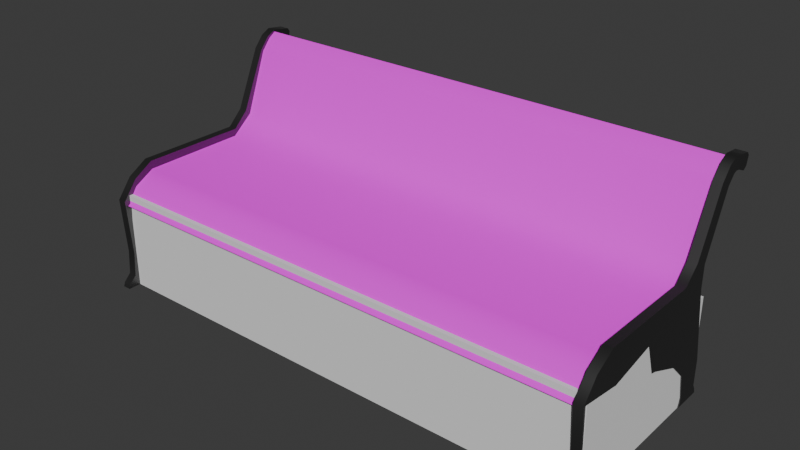 # Source: mesh_bench_1.blend  (saved by Blender 4.2.66; exported with 4.5.12 LTS)
import bpy
from mathutils import Matrix  # noqa: F401  (used for matrix-valued properties, if any)

bpy.ops.wm.read_factory_settings(use_empty=True)
scene = bpy.context.scene
scene.name = 'Scene'

# ---- collections
col_collection = bpy.data.collections.new('Collection'); scene.collection.children.link(col_collection)

# ---- images (referenced by path relative to the original .blend; pixels are not part of the script)
import os
ASSET_DIR = os.environ.get("B2B_ASSET_DIR", "")  # directory of the original .blend (textures are referenced by path, not embedded)
HERE = os.path.dirname(os.path.abspath(__file__))  # packed textures are extracted next to this script under _unpacked/

def load_image(name, relpath, width, height, colorspace="sRGB"):
    """Load a texture the original file referenced (path relative to the .blend, or extracted next to this script)."""
    p = next((c for c in (os.path.join(HERE, relpath), os.path.join(ASSET_DIR, relpath)) if relpath and os.path.exists(c)), "")
    if p:
        img = bpy.data.images.load(p, check_existing=True)
        img.name = name
    else:  # same state as the original file: an image datablock whose file is absent (Cycles renders it pink)
        img = bpy.data.images.new(name, width, height)
        img.source = "FILE"
        img.filepath = "//" + (relpath or name)
    img.colorspace_settings.name = colorspace
    return img
img_texture_bench_1_albm_png = load_image('texture_bench_1_albm.png', 'texture_bench_1_albm.png', 1024, 1024, 'sRGB')

# ---- materials (node trees are filled in below, after node groups)
mat_material = bpy.data.materials.new('Material')
mat_material.alpha_threshold = 0.0
mat_material.roughness = 0.5
mat_material.line_color = (0.0, 0.0, 0.0, 1.0)
mat_metal = bpy.data.materials.new('Metal')

# ---- material node trees
mat_material.use_nodes = True; mat_material.node_tree.nodes.clear()
_N = mat_material.node_tree.nodes; _L = mat_material.node_tree.links
n0 = _N.new('ShaderNodeOutputMaterial'); n0.name = 'Material Output'; n0.location = (300, 300)
n1 = _N.new('ShaderNodeBsdfPrincipled'); n1.name = 'Principled BSDF'; n1.location = (10, 300)
n1.inputs[3].default_value = 1.45
n2 = _N.new('ShaderNodeTexImage'); n2.name = 'Image Texture'; n2.location = (-280, 280)
n2.image = img_texture_bench_1_albm_png
_L.new(n1.outputs[0], n0.inputs[0])
_L.new(n2.outputs[0], n1.inputs[0])
n0.is_active_output = True
mat_metal.use_nodes = True; mat_metal.node_tree.nodes.clear()
_N = mat_metal.node_tree.nodes; _L = mat_metal.node_tree.links
n0 = _N.new('ShaderNodeBsdfPrincipled'); n0.name = 'Principled BSDF'; n0.location = (10, 300)
n0.inputs[0].default_value = (0.1607, 0.1607, 0.1607, 1.0)
n0.inputs[1].default_value = 1.0
n0.inputs[2].default_value = 0.4533
n1 = _N.new('ShaderNodeOutputMaterial'); n1.name = 'Material Output'; n1.location = (300, 300)
_L.new(n0.outputs[0], n1.inputs[0])
n1.is_active_output = True

# ---- world
world_world = bpy.data.worlds.new('World'); scene.world = world_world
world_world.use_nodes = True; world_world.node_tree.nodes.clear()
_N = world_world.node_tree.nodes; _L = world_world.node_tree.links
n0 = _N.new('ShaderNodeOutputWorld'); n0.name = 'World Output'; n0.location = (300, 300)
n1 = _N.new('ShaderNodeBackground'); n1.name = 'Background'; n1.location = (10, 300)
n1.inputs[0].default_value = (0.05088, 0.05088, 0.05088, 1.0)
_L.new(n1.outputs[0], n0.inputs[0])
n0.is_active_output = True
world_world.color = (0.05088, 0.05088, 0.05088)
world_world.sun_shadow_jitter_overblur = 0.0

# ---- meshes
me_plane = bpy.data.meshes.new('Plane')
me_plane.from_pydata([(2.81, -0.668, 1.302), (2.81, 0.5473, 1.302), (2.81, -0.9012, 1.175), (2.81, -1.034, 0.9875), (2.812, 0.8037, 1.501), (2.812, 1.074, 2.198), (2.812, 1.183, 2.325), (2.812, 1.27, 2.382), (2.81, -0.6385, 1.185), (2.81, 0.5864, 1.188), (2.81, -0.8216, 1.085), (2.81, -0.9363, 0.918), (2.812, 0.9001, 1.429), (2.812, 1.177, 2.137), (2.812, 1.262, 2.235), (2.812, 1.336, 2.282), (0.0, -0.668, 1.302), (0.0, 0.5473, 1.302), (0.0, -0.9012, 1.175), (0.0, -1.034, 0.9875), (0.0, 0.8037, 1.501), (0.0, 1.074, 2.198), (0.0, 1.183, 2.325), (0.0, 1.27, 2.382), (0.0, -0.6385, 1.185), (0.0, 0.5863, 1.188), (0.0, -0.8216, 1.085), (0.0, -0.9363, 0.918), (0.0, 0.9, 1.429), (0.0, 1.177, 2.137), (0.0, 1.262, 2.235), (0.0, 1.336, 2.282)], [], [(16, 0, 1, 17), (17, 1, 4, 20), (20, 4, 5, 21), (21, 5, 6, 22), (22, 6, 7, 23), (24, 25, 9, 8), (25, 28, 12, 9), (28, 29, 13, 12), (29, 30, 14, 13), (30, 31, 15, 14), (1, 0, 8, 9), (0, 2, 10, 8), (2, 3, 11, 10), (4, 1, 9, 12), (5, 4, 12, 13), (6, 5, 13, 14), (23, 7, 15, 31), (7, 6, 14, 15), (3, 19, 27, 11), (10, 11, 27, 26), (8, 10, 26, 24), (2, 18, 19, 3), (0, 16, 18, 2)])
me_plane.polygons.foreach_set('use_smooth', [True] * 23)
_k = set([(0, 1), (0, 2), (1, 4), (2, 3), (3, 11), (3, 19), (4, 5), (5, 6), (6, 7), (7, 15), (7, 23), (11, 27), (15, 31)])
me_plane.attributes.new('sharp_edge', 'BOOLEAN', 'EDGE').data.foreach_set('value', [ (min(e.vertices), max(e.vertices)) in _k for e in me_plane.edges])
_uv = me_plane.uv_layers.new(name='UVMap')
_uv.uv.foreach_set('vector', [0.08984, 0.4141, 0.08984, 0.0, 0.2695, 0.0, 0.2695, 0.4141, 0.2695, 0.4141, 0.2695, 0.0, 0.3164, 0.0, 0.3164, 0.4141, 0.3164, 0.4141, 0.3164, 0.0, 0.4258, 0.0, 0.4258, 0.4141, 0.4258, 0.4141, 0.4258, 0.0, 0.4492, 0.0, 0.4492, 0.4141, 0.4492, 0.4141, 0.4492, 0.0, 0.4648, 0.0, 0.4648, 0.4141, 0.8477, 0.4141, 0.668, 0.4141, 0.668, 0.0, 0.8477, 0.0, 0.668, 0.4141, 0.6094, 0.4141, 0.6094, 0.0, 0.668, 0.0, 0.6094, 0.4141, 0.4961, 0.4141, 0.4961, 0.0, 0.6094, 0.0, 0.4961, 0.4141, 0.4766, 0.4141, 0.4766, 0.0, 0.4961, 0.0, 0.4766, 0.4141, 0.4648, 0.4141, 0.4648, 0.0, 0.4766, 0.0, 0.2422, 0.4648, 0.08594, 0.5508, 0.08203, 0.5352, 0.2383, 0.4492, 0.08594, 0.5508, 0.04688, 0.5508, 0.05078, 0.5352, 0.08203, 0.5352, 0.04688, 0.5508, 0.01562, 0.5391, 0.02344, 0.5234, 0.05078, 0.5352, 0.2891, 0.4727, 0.2422, 0.4648, 0.2383, 0.4492, 0.2969, 0.457, 0.375, 0.543, 0.2891, 0.4727, 0.2969, 0.457, 0.3828, 0.5273, 0.3984, 0.5508, 0.375, 0.543, 0.3828, 0.5273, 0.4023, 0.5352, 0.4297, 0.4297, 0.01562, 0.4297, 0.01562, 0.4141, 0.4297, 0.4141, 0.4102, 0.5508, 0.3984, 0.5508, 0.4023, 0.5352, 0.4141, 0.5352, 0.01562, 0.4297, 0.4297, 0.4297, 0.4297, 0.4492, 0.01562, 0.4492, 0.8789, 0.0, 0.9062, 0.0, 0.9062, 0.4141, 0.8789, 0.4141, 0.8477, 0.0, 0.8789, 0.0, 0.8789, 0.4141, 0.8477, 0.4141, 0.05078, 0.0, 0.05078, 0.4141, 0.01562, 0.4141, 0.01562, 0.0, 0.08984, 0.0, 0.08984, 0.4141, 0.05078, 0.4141, 0.05078, 0.0])
me_plane.materials.append(mat_material)
me_plane.update()
me_plane_001 = bpy.data.meshes.new('Plane.001')
me_plane_001.from_pydata([(2.91, 1.352, 2.242), (2.91, 1.26, 2.232), (2.91, 1.18, 2.142), (2.91, 0.9, 1.481), (2.91, -0.56, 0.9758), (2.91, 0.45, 1.086), (2.91, -0.23, 1.126), (2.91, 1.159, 2.35), (2.91, 1.046, 2.218), (2.91, 0.7453, 1.555), (2.91, -1.07, 1.045), (2.91, -0.9, 1.261), (2.91, 0.5652, 1.384), (2.91, -0.67, 1.396), (2.91, -0.8833, 0.3772), (2.91, -1.03, 0.4015), (2.91, 0.9, 1.231), (2.91, 0.69, 0.8759), (2.91, 0.9479, 0.9419), (2.91, 0.73, 0.3715), (2.91, 1.04, 0.4015), (2.91, -0.94, 0.1015), (2.91, -1.05, 0.1315), (2.91, 0.78, 0.1015), (2.91, 1.04, 0.1015), (2.91, -0.97, 0.001541), (2.91, -1.15, 0.001541), (2.91, -1.13, 0.05154), (2.91, -0.95, 0.05154), (2.91, 0.75, 0.001541), (2.91, 1.08, 0.001541), (2.91, 0.77, 0.05154), (2.91, 1.07, 0.05154), (2.91, 0.03, 1.099), (2.91, 0.16, 0.7274), (2.91, 0.53, 0.5715), (2.91, 1.267, 2.404), (2.812, 1.352, 2.242), (2.812, 1.26, 2.232), (2.812, 1.18, 2.142), (2.812, -0.56, 0.9758), (2.812, -0.23, 1.126), (2.812, 1.159, 2.35), (2.812, 1.046, 2.218), (2.812, 0.7453, 1.555), (2.812, -1.07, 1.045), (2.812, -0.9, 1.261), (2.812, 0.5652, 1.384), (2.812, -0.67, 1.396), (2.812, -0.8833, 0.3772), (2.812, -1.03, 0.4015), (2.812, 0.9, 1.231), (2.812, 0.69, 0.8759), (2.812, 0.9479, 0.9419), (2.812, 0.73, 0.3715), (2.812, 1.04, 0.4015), (2.812, -0.94, 0.1015), (2.812, -1.05, 0.1315), (2.812, 0.78, 0.1015), (2.812, 1.04, 0.1015), (2.812, -0.97, 0.001541), (2.812, -1.15, 0.001541), (2.812, -1.13, 0.05154), (2.812, -0.95, 0.05154), (2.812, 0.75, 0.001541), (2.812, 1.08, 0.001541), (2.812, 0.77, 0.05154), (2.812, 1.07, 0.05154), (2.812, 0.03, 1.099), (2.812, 0.16, 0.7274), (2.812, 0.53, 0.5715), (2.812, 1.267, 2.404), (2.91, 1.3, 2.249), (2.91, 1.213, 2.377), (2.812, 1.3, 2.249), (2.812, 1.213, 2.377), (2.921, 1.438, 2.207), (2.921, 1.482, 2.242), (2.921, 1.503, 2.334), (2.921, 1.475, 2.373), (2.801, 1.482, 2.242), (2.801, 1.438, 2.207), (2.801, 1.475, 2.373), (2.801, 1.503, 2.334), (2.812, 0.45, 1.086), (2.812, 0.9, 1.481), (2.812, 0.675, 1.032), (-3.338e-07, 0.45, 1.086), (0.0, 0.9, 1.481), (0.0, 0.9, 1.231), (0.0, 0.675, 1.032), (2.833, -0.6908, 0.6158), (2.785, -0.5027, 0.7491), (2.812, -0.5677, 0.8481), (2.801, -0.7121, 0.841), (2.687, -0.5027, 0.7491), (2.735, -0.6908, 0.6158), (2.703, -0.7121, 0.841), (2.714, -0.5677, 0.8481)], [], [(7, 8, 2, 1), (9, 12, 5, 3), (12, 13, 6, 33, 5), (13, 11, 4, 6), (91, 94, 10, 15, 14), (8, 9, 3, 2), (73, 7, 1, 72), (91, 14, 49, 96), (3, 5, 16), (16, 5, 17, 18), (18, 17, 19, 20), (14, 15, 22, 21), (20, 19, 23, 24), (28, 27, 26, 25), (21, 22, 27, 28), (32, 31, 29, 30), (24, 23, 31, 32), (34, 92, 95, 69), (33, 34, 35, 5), (5, 35, 19, 17), (76, 0, 37, 81), (42, 38, 39, 43), (44, 85, 84, 47), (47, 84, 68, 41, 48), (48, 41, 40, 46), (97, 96, 49, 50, 45), (43, 39, 85, 44), (75, 74, 38, 42), (51, 53, 52, 84, 86), (53, 55, 54, 52), (49, 56, 57, 50), (55, 59, 58, 54), (63, 60, 61, 62), (56, 63, 62, 57), (67, 65, 64, 66), (59, 67, 66, 58), (46, 40, 98, 97, 45), (68, 84, 70, 69), (84, 52, 54, 70), (2, 3, 85, 39), (72, 1, 38, 74), (9, 8, 43, 44), (8, 7, 42, 43), (10, 11, 46, 45), (12, 9, 44, 47), (13, 12, 47, 48), (11, 13, 48, 46), (1, 2, 39, 38), (15, 10, 45, 50), (95, 98, 40, 41, 68, 69), (3, 16, 51, 85), (16, 18, 53, 51), (18, 20, 55, 53), (22, 15, 50, 57), (14, 21, 56, 49), (23, 19, 54, 58), (20, 24, 59, 55), (26, 27, 62, 61), (21, 28, 63, 56), (27, 22, 57, 62), (28, 25, 60, 63), (29, 31, 66, 64), (24, 32, 67, 59), (31, 23, 58, 66), (32, 30, 65, 67), (19, 35, 70, 54), (11, 10, 94, 93, 4), (35, 34, 69, 70), (36, 0, 76, 77, 78, 79), (71, 82, 83, 80, 81, 37), (73, 36, 71, 75), (36, 79, 82, 71), (7, 73, 75, 42), (0, 72, 74, 37), (71, 37, 74, 75), (36, 73, 72, 0), (76, 81, 80, 77), (78, 83, 82, 79), (78, 77, 80, 83), (84, 85, 88, 87), (89, 90, 87, 88), (85, 51, 89, 88), (86, 84, 87, 90), (51, 86, 90, 89), (91, 92, 93, 94), (95, 96, 97, 98), (91, 96, 95, 92), (93, 92, 34, 33, 6, 4)])
me_plane_001.polygons.foreach_set('use_smooth', [True] * 88)
_k = set([(0, 72), (0, 76), (1, 2), (1, 72), (2, 3), (3, 16), (7, 8), (7, 73), (8, 9), (9, 12), (10, 11), (10, 15), (11, 13), (12, 13), (14, 21), (14, 91), (15, 22), (16, 18), (18, 20), (19, 23), (19, 35), (20, 24), (21, 28), (22, 27), (23, 31), (24, 32), (25, 26), (25, 28), (26, 27), (29, 30), (29, 31), (30, 32), (34, 35), (34, 92), (36, 73), (36, 79), (37, 74), (37, 81), (38, 39), (38, 74), (39, 85), (42, 43), (42, 75), (43, 44), (44, 47), (45, 46), (45, 50), (46, 48), (47, 48), (49, 56), (49, 96), (50, 57), (51, 53), (51, 85), (51, 89), (53, 55), (54, 58), (54, 70), (55, 59), (56, 63), (57, 62), (58, 66), (59, 67), (60, 61), (60, 63), (61, 62), (64, 65), (64, 66), (65, 67), (69, 70), (69, 95), (71, 75), (71, 82), (76, 77), (77, 78), (78, 79), (80, 81), (80, 83), (82, 83), (84, 87), (86, 90), (88, 89), (91, 92), (95, 96)])
me_plane_001.attributes.new('sharp_edge', 'BOOLEAN', 'EDGE').data.foreach_set('value', [ (min(e.vertices), max(e.vertices)) in _k for e in me_plane_001.edges])
_uv = me_plane_001.uv_layers.new(name='UVMap')
_uv.uv.foreach_set('vector', [0.625, 0.9922, 0.6133, 0.9688, 0.6328, 0.9609, 0.6406, 0.9766, 0.582, 0.875, 0.5586, 0.8477, 0.5469, 0.8047, 0.6016, 0.8672, 0.5586, 0.8477, 0.3867, 0.832, 0.4531, 0.8008, 0.4883, 0.8008, 0.5469, 0.8047, 0.3867, 0.832, 0.3594, 0.8086, 0.4102, 0.7734, 0.4531, 0.8008, 0.3945, 0.7188, 0.3906, 0.75, 0.3359, 0.7734, 0.3516, 0.6875, 0.3711, 0.6836, 0.6133, 0.9688, 0.582, 0.875, 0.6016, 0.8672, 0.6328, 0.9609, 0.6328, 0.9961, 0.625, 0.9922, 0.6406, 0.9766, 0.6445, 0.9805, 0.1133, 0.5742, 0.07031, 0.582, 0.07031, 0.5703, 0.1133, 0.5586, 0.6016, 0.8672, 0.5469, 0.8047, 0.6055, 0.832, 0.6055, 0.832, 0.5469, 0.8047, 0.582, 0.7812, 0.6172, 0.793, 0.6172, 0.793, 0.582, 0.7812, 0.5977, 0.7109, 0.6406, 0.7188, 0.3711, 0.6836, 0.3516, 0.6875, 0.3477, 0.6484, 0.3633, 0.6445, 0.6406, 0.7188, 0.5977, 0.7109, 0.6094, 0.6758, 0.6445, 0.6797, 0.3633, 0.6367, 0.3398, 0.6367, 0.3359, 0.6289, 0.3633, 0.6289, 0.3633, 0.6445, 0.3477, 0.6484, 0.3398, 0.6367, 0.3633, 0.6367, 0.6484, 0.6719, 0.6094, 0.668, 0.6055, 0.6602, 0.6523, 0.668, 0.6445, 0.6797, 0.6094, 0.6758, 0.6094, 0.668, 0.6484, 0.6719, 0.2383, 0.582, 0.1445, 0.5664, 0.1445, 0.5508, 0.2383, 0.5703, 0.4883, 0.8008, 0.5117, 0.75, 0.5664, 0.7344, 0.5469, 0.8047, 0.5469, 0.8047, 0.5664, 0.7344, 0.5977, 0.7109, 0.582, 0.7812, 0.3672, 0.6016, 0.3555, 0.5977, 0.3555, 0.5859, 0.3672, 0.582, 0.2891, 0.6367, 0.3047, 0.6523, 0.293, 0.668, 0.2734, 0.6602, 0.2461, 0.7539, 0.2656, 0.7617, 0.2109, 0.8242, 0.2227, 0.7812, 0.2227, 0.7812, 0.2109, 0.8242, 0.1523, 0.8281, 0.1172, 0.8281, 0.05078, 0.7969, 0.05078, 0.7969, 0.1172, 0.8281, 0.07422, 0.8555, 0.01953, 0.8203, 0.05469, 0.8789, 0.05859, 0.9102, 0.03516, 0.9453, 0.01172, 0.9414, 0.0, 0.8555, 0.2734, 0.6602, 0.293, 0.668, 0.2656, 0.7617, 0.2461, 0.7539, 0.2969, 0.6328, 0.3086, 0.6484, 0.3047, 0.6523, 0.2891, 0.6367, 0.2695, 0.7969, 0.2812, 0.8359, 0.2461, 0.8477, 0.2109, 0.8242, 0.2422, 0.8281, 0.2812, 0.8359, 0.3047, 0.9102, 0.2617, 0.918, 0.2461, 0.8477, 0.03516, 0.9453, 0.02734, 0.9844, 0.01172, 0.9805, 0.01172, 0.9414, 0.3047, 0.9102, 0.3086, 0.9492, 0.2734, 0.9531, 0.2617, 0.918, 0.02734, 0.9922, 0.02344, 1.0, 0.0, 1.0, 0.003906, 0.9922, 0.02734, 0.9844, 0.02734, 0.9922, 0.003906, 0.9922, 0.01172, 0.9805, 0.3125, 0.957, 0.3164, 0.9609, 0.2695, 0.9688, 0.2734, 0.9609, 0.3086, 0.9492, 0.3125, 0.957, 0.2734, 0.9609, 0.2734, 0.9531, 0.01953, 0.8203, 0.07422, 0.8555, 0.07422, 0.875, 0.05469, 0.8789, 0.0, 0.8555, 0.1523, 0.8281, 0.2109, 0.8242, 0.2305, 0.8945, 0.1758, 0.8789, 0.2109, 0.8242, 0.2461, 0.8477, 0.2617, 0.918, 0.2305, 0.8945, 0.3242, 0.5977, 0.2266, 0.5977, 0.2266, 0.5859, 0.3242, 0.5859, 0.3477, 0.5977, 0.3398, 0.5977, 0.3398, 0.5859, 0.3477, 0.5859, 0.0, 0.1992, 0.0, 0.09766, 0.01562, 0.09766, 0.01562, 0.1992, 0.0, 0.09766, 0.0, 0.07422, 0.01562, 0.07422, 0.01562, 0.09766, 0.0, 0.4805, 0.0, 0.4414, 0.01562, 0.4414, 0.01562, 0.4805, 0.0, 0.2344, 0.0, 0.1992, 0.01562, 0.1992, 0.01562, 0.2344, 0.0, 0.4023, 0.0, 0.2344, 0.01562, 0.2344, 0.01562, 0.4023, 0.0, 0.4414, 0.0, 0.4023, 0.01562, 0.4023, 0.01562, 0.4414, 0.3398, 0.5977, 0.3242, 0.5977, 0.3242, 0.5859, 0.3398, 0.5859, 0.0, 0.5703, 0.0, 0.4805, 0.01562, 0.4805, 0.01562, 0.5703, 0.08594, 0.8867, 0.07422, 0.875, 0.07422, 0.8555, 0.1172, 0.8281, 0.1523, 0.8281, 0.1758, 0.8789, 0.2266, 0.5977, 0.1914, 0.5977, 0.1914, 0.5859, 0.2266, 0.5859, 0.1914, 0.5977, 0.1484, 0.5977, 0.1484, 0.5859, 0.1914, 0.5859, 0.1484, 0.5977, 0.07422, 0.5977, 0.07422, 0.5859, 0.1484, 0.5859, 0.0, 0.6055, 0.0, 0.5703, 0.01562, 0.5703, 0.01562, 0.6055, 0.07031, 0.582, 0.03125, 0.582, 0.03125, 0.5703, 0.07031, 0.5703, 0.3711, 0.582, 0.332, 0.582, 0.332, 0.5703, 0.3711, 0.5703, 0.07422, 0.5977, 0.03125, 0.5977, 0.03125, 0.5859, 0.07422, 0.5859, 0.0, 0.6289, 0.0, 0.6211, 0.01562, 0.6211, 0.01562, 0.6289, 0.03125, 0.582, 0.02344, 0.582, 0.02344, 0.5703, 0.03125, 0.5703, 0.0, 0.6211, 0.0, 0.6055, 0.01562, 0.6055, 0.01562, 0.6211, 0.02344, 0.582, 0.01562, 0.582, 0.01562, 0.5703, 0.02344, 0.5703, 0.3828, 0.582, 0.375, 0.582, 0.375, 0.5703, 0.3828, 0.5703, 0.03125, 0.5977, 0.02344, 0.5977, 0.02344, 0.5859, 0.03125, 0.5859, 0.375, 0.582, 0.3711, 0.582, 0.3711, 0.5703, 0.375, 0.5703, 0.02344, 0.5977, 0.01562, 0.5977, 0.01562, 0.5859, 0.02344, 0.5859, 0.332, 0.582, 0.293, 0.582, 0.293, 0.5703, 0.332, 0.5703, 0.3594, 0.8086, 0.3359, 0.7734, 0.3906, 0.75, 0.4102, 0.7539, 0.4102, 0.7734, 0.293, 0.582, 0.2383, 0.582, 0.2383, 0.5703, 0.293, 0.5703, 0.6406, 1.0, 0.6523, 0.9805, 0.6641, 0.9766, 0.6719, 0.9805, 0.6719, 0.9922, 0.668, 1.0, 0.3008, 0.6289, 0.332, 0.6289, 0.3359, 0.6367, 0.3359, 0.6484, 0.3281, 0.6523, 0.3164, 0.6484, 0.0, 0.06641, 0.0, 0.05859, 0.01562, 0.05859, 0.01562, 0.06641, 0.0, 0.05859, 0.0, 0.02734, 0.01562, 0.02734, 0.01562, 0.05859, 0.0, 0.07422, 0.0, 0.06641, 0.01562, 0.06641, 0.01562, 0.07422, 0.3555, 0.5977, 0.3477, 0.5977, 0.3477, 0.5859, 0.3555, 0.5859, 0.3008, 0.6289, 0.3164, 0.6484, 0.3086, 0.6484, 0.2969, 0.6328, 0.6406, 1.0, 0.6328, 0.9961, 0.6445, 0.9805, 0.6523, 0.9805, 0.0, 0.0, 0.01562, 0.0, 0.01562, 0.007812, 0.0, 0.007812, 0.0, 0.01953, 0.01562, 0.01953, 0.01562, 0.02734, 0.0, 0.02734, 0.0, 0.01953, 0.0, 0.007812, 0.01562, 0.007812, 0.01562, 0.01953, 0.8555, 0.4141, 0.8555, 0.4961, 0.4648, 0.4961, 0.4648, 0.4141, 0.03906, 0.6016, 0.08203, 0.6016, 0.1016, 0.625, 0.01562, 0.625, 0.8555, 0.4961, 0.8555, 0.5312, 0.4648, 0.5312, 0.4648, 0.4961, 0.8555, 0.5703, 0.8555, 0.6055, 0.4648, 0.6055, 0.4648, 0.5703, 0.8555, 0.5312, 0.8555, 0.5703, 0.4648, 0.5703, 0.4648, 0.5312, 0.3945, 0.7188, 0.4219, 0.7422, 0.4102, 0.7539, 0.3906, 0.75, 0.08594, 0.8867, 0.05859, 0.9102, 0.05469, 0.8789, 0.07422, 0.875, 0.1133, 0.5742, 0.1133, 0.5586, 0.1445, 0.5508, 0.1445, 0.5664, 0.4102, 0.7539, 0.4219, 0.7422, 0.5117, 0.75, 0.4883, 0.8008, 0.4531, 0.8008, 0.4102, 0.7734])
me_plane_001.materials.append(mat_metal)
me_plane_001.update()
me_cube_003 = bpy.data.meshes.new('Cube.003')
me_cube_003.from_pydata([(-2.9, -1.0, 0.0), (-2.9, -1.0, 1.1), (-2.9, 1.0, 0.0), (-2.9, 1.0, 1.1), (2.9, -1.0, 0.0), (2.9, -1.0, 1.1), (2.9, 1.0, 0.0), (2.9, 1.0, 1.1)], [], [(0, 1, 3, 2), (2, 3, 7, 6), (6, 7, 5, 4), (4, 5, 1, 0), (2, 6, 4, 0), (7, 3, 1, 5)])
_uv = me_cube_003.uv_layers.new(name='UVMap')
_uv.uv.foreach_set('vector', [0.375, 0.0, 0.625, 0.0, 0.625, 0.25, 0.375, 0.25, 0.375, 0.25, 0.625, 0.25, 0.625, 0.5, 0.375, 0.5, 0.375, 0.5, 0.625, 0.5, 0.625, 0.75, 0.375, 0.75, 0.375, 0.75, 0.625, 0.75, 0.625, 1.0, 0.375, 1.0, 0.125, 0.5, 0.375, 0.5, 0.375, 0.75, 0.125, 0.75, 0.625, 0.5, 0.875, 0.5, 0.875, 0.75, 0.625, 0.75])
me_cube_003.update()

# ---- objects
ob_bench = bpy.data.objects.new('Bench', me_plane)
ob_bench_001 = bpy.data.objects.new('Bench.001', me_plane_001)
ob_collision__colonly = bpy.data.objects.new('Collision -colonly', me_cube_003)

# ---- transforms, parenting, visibility, modifiers, constraints
ob_bench.location = (0.0, 0.0, 0.0)
_m = ob_bench.modifiers.new('Mirror', 'MIRROR')
_m.use_bisect_axis = (True, False, False)
ob_bench_001.parent = ob_bench
ob_bench_001.location = (0.0, 0.0, 0.0)
_m = ob_bench_001.modifiers.new('Mirror', 'MIRROR')
_m.use_bisect_axis = (True, False, False)
ob_collision__colonly.parent = ob_bench
ob_collision__colonly.location = (0.0, 0.0, 0.0)

# ---- collection membership
col_collection.objects.link(ob_bench)
col_collection.objects.link(ob_bench_001)
col_collection.objects.link(ob_collision__colonly)

# ---- scene / render settings (as saved in the file)
scene.frame_start = 1; scene.frame_end = 250; scene.frame_set(0)
scene.render.engine = 'BLENDER_EEVEE_NEXT'
bpy.context.view_layer.update()

# ---- added for rendering (the .blend has no active camera and no usable light): camera, sun
cam_auto = bpy.data.cameras.new('AutoCamera')
cam_auto.lens = 50.0
cam_auto.sensor_width = 36.0
cam_auto.clip_end = 1000.0
ob_auto_camera = bpy.data.objects.new('AutoCamera', cam_auto)
scene.collection.objects.link(ob_auto_camera)
ob_auto_camera.location = (6.34008, -7.43175, 6.27411)
ob_auto_camera.rotation_euler = (1.09748, -7.21219e-08, 0.694738)
scene.camera = ob_auto_camera
light_auto_sun = bpy.data.lights.new('AutoSun', 'SUN')
light_auto_sun.energy = 3.0
light_auto_sun.angle = 0.0523599
ob_auto_sun = bpy.data.objects.new('AutoSun', light_auto_sun)
scene.collection.objects.link(ob_auto_sun)
ob_auto_sun.rotation_euler = (0.872665, 0.174533, 0.523599)
bpy.context.view_layer.update()
